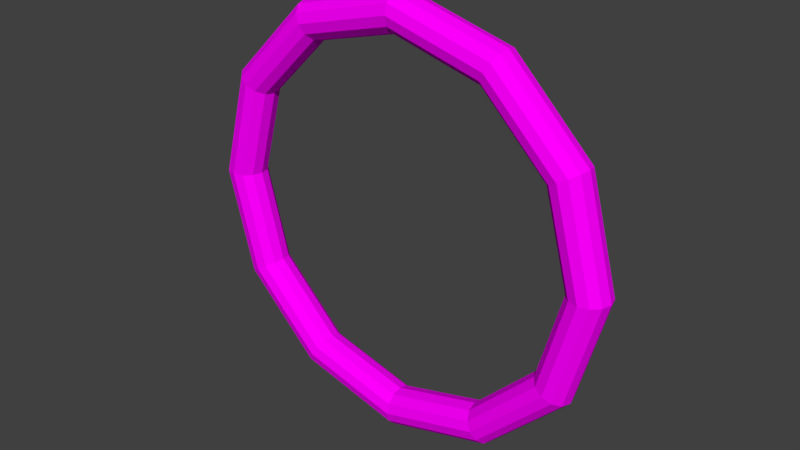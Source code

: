 # Source: energy_ring.blend  (saved by Blender 2.79.0; exported with 4.5.12 LTS)
import bpy
from mathutils import Matrix  # noqa: F401  (used for matrix-valued properties, if any)

bpy.ops.wm.read_factory_settings(use_empty=True)
scene = bpy.context.scene
scene.name = 'Scene'

# ---- collections
col_collection_1 = bpy.data.collections.new('Collection 1'); scene.collection.children.link(col_collection_1)

# ---- images (referenced by path relative to the original .blend; pixels are not part of the script)
import os
ASSET_DIR = os.environ.get("B2B_ASSET_DIR", "")  # directory of the original .blend (textures are referenced by path, not embedded)
HERE = os.path.dirname(os.path.abspath(__file__))  # packed textures are extracted next to this script under _unpacked/

def load_image(name, relpath, width, height, colorspace="sRGB"):
    """Load a texture the original file referenced (path relative to the .blend, or extracted next to this script)."""
    p = next((c for c in (os.path.join(HERE, relpath), os.path.join(ASSET_DIR, relpath)) if relpath and os.path.exists(c)), "")
    if p:
        img = bpy.data.images.load(p, check_existing=True)
        img.name = name
    else:  # same state as the original file: an image datablock whose file is absent (Cycles renders it pink)
        img = bpy.data.images.new(name, width, height)
        img.source = "FILE"
        img.filepath = "//" + (relpath or name)
    img.colorspace_settings.name = colorspace
    return img
img_texture = load_image('texture', 'energy_ring_texture.png', 1024, 1024, 'sRGB')

# ---- materials (node trees are filled in below, after node groups)
mat_material = bpy.data.materials.new('Material')
mat_material.alpha_threshold = 0.0
mat_material.roughness = 0.5

# ---- material node trees
mat_material.use_nodes = True; mat_material.node_tree.nodes.clear()
_N = mat_material.node_tree.nodes; _L = mat_material.node_tree.links
n0 = _N.new('ShaderNodeOutputMaterial'); n0.name = 'Material Output'; n0.location = (379, 313)
n1 = _N.new('ShaderNodeTexImage'); n1.name = 'Image Texture'; n1.location = (28, 347)
n1.width = 140
n1.image = img_texture
n2 = _N.new('ShaderNodeBsdfDiffuse'); n2.name = 'Diffuse BSDF'; n2.location = (205, 329)
_L.new(n2.outputs[0], n0.inputs[0])
_L.new(n1.outputs[0], n2.inputs[0])
n0.is_active_output = True

# ---- world
world_world = bpy.data.worlds.new('World'); scene.world = world_world
world_world.color = (0.05088, 0.05088, 0.05088)
world_world.use_sun_shadow = False
world_world.sun_shadow_jitter_overblur = 0.0
world_world.cycles.sampling_method = 'MANUAL'

# ---- meshes
me_torus = bpy.data.meshes.new('Torus')
me_torus.from_pydata([(1.1, -1.107e-08, -1.128e-08), (1.087, 0.05, -1.49e-08), (1.05, 0.0866, -1.49e-08), (1.0, 0.1, -1.49e-08), (0.95, 0.0866, -1.49e-08), (0.9134, 0.05, -1.49e-08), (0.9, -1.107e-08, -1.128e-08), (0.9134, -0.05, -7.451e-09), (0.95, -0.0866, -7.451e-09), (1.0, -0.1, -7.451e-09), (1.05, -0.0866, -7.451e-09), (1.087, -0.05, -7.451e-09), (0.9526, -5.96e-08, -0.55), (0.941, 0.05, -0.5433), (0.9093, 0.0866, -0.525), (0.866, 0.1, -0.5), (0.8227, 0.0866, -0.475), (0.791, 0.05, -0.4567), (0.7794, -2.98e-08, -0.45), (0.791, -0.05, -0.4567), (0.8227, -0.0866, -0.475), (0.866, -0.1, -0.5), (0.9093, -0.0866, -0.525), (0.941, -0.05, -0.5433), (0.55, -5.96e-08, -0.9526), (0.5433, 0.05, -0.941), (0.525, 0.0866, -0.9093), (0.5, 0.1, -0.866), (0.475, 0.0866, -0.8227), (0.4567, 0.05, -0.791), (0.45, -5.96e-08, -0.7794), (0.4567, -0.05, -0.791), (0.475, -0.0866, -0.8227), (0.5, -0.1, -0.866), (0.525, -0.0866, -0.9093), (0.5433, -0.05, -0.941), (8.305e-08, 0.0, -1.1), (8.204e-08, 0.05, -1.087), (7.927e-08, 0.0866, -1.05), (7.55e-08, 0.1, -1.0), (7.172e-08, 0.0866, -0.95), (6.896e-08, 0.05, -0.9134), (6.795e-08, -5.96e-08, -0.9), (6.896e-08, -0.05, -0.9134), (7.172e-08, -0.0866, -0.95), (7.55e-08, -0.1, -1.0), (7.927e-08, -0.0866, -1.05), (8.204e-08, -0.05, -1.087), (-0.55, -5.96e-08, -0.9526), (-0.5433, 0.05, -0.941), (-0.525, 0.0866, -0.9093), (-0.5, 0.1, -0.866), (-0.475, 0.0866, -0.8227), (-0.4567, 0.05, -0.791), (-0.45, -5.96e-08, -0.7794), (-0.4567, -0.05, -0.791), (-0.475, -0.0866, -0.8227), (-0.5, -0.1, -0.866), (-0.525, -0.0866, -0.9093), (-0.5433, -0.05, -0.941), (-0.9526, -5.96e-08, -0.55), (-0.941, 0.05, -0.5433), (-0.9093, 0.0866, -0.525), (-0.866, 0.1, -0.5), (-0.8227, 0.0866, -0.475), (-0.791, 0.05, -0.4567), (-0.7794, -2.98e-08, -0.45), (-0.791, -0.05, -0.4567), (-0.8227, -0.0866, -0.475), (-0.866, -0.1, -0.5), (-0.9093, -0.0866, -0.525), (-0.941, -0.05, -0.5433), (-1.1, -1.107e-08, -1.074e-07), (-1.087, 0.05, -1.08e-07), (-1.05, 0.0866, -1.043e-07), (-1.0, 0.1, -1.043e-07), (-0.95, 0.0866, -9.686e-08), (-0.9134, 0.05, -9.313e-08), (-0.9, -1.107e-08, -8.996e-08), (-0.9134, -0.05, -8.941e-08), (-0.95, -0.0866, -8.941e-08), (-1.0, -0.1, -9.686e-08), (-1.05, -0.0866, -9.686e-08), (-1.087, -0.05, -1.043e-07), (-0.9526, 0.0, 0.55), (-0.941, 0.05, 0.5433), (-0.9093, 0.0866, 0.525), (-0.866, 0.1, 0.5), (-0.8227, 0.0866, 0.475), (-0.791, 0.05, 0.4567), (-0.7794, 0.0, 0.45), (-0.791, -0.05, 0.4567), (-0.8227, -0.0866, 0.475), (-0.866, -0.1, 0.5), (-0.9093, -0.0866, 0.525), (-0.941, -0.05, 0.5433), (-0.55, 5.96e-08, 0.9526), (-0.5433, 0.05, 0.941), (-0.525, 0.0866, 0.9093), (-0.5, 0.1, 0.866), (-0.475, 0.0866, 0.8227), (-0.4567, 0.05, 0.791), (-0.45, 0.0, 0.7794), (-0.4567, -0.05, 0.791), (-0.475, -0.0866, 0.8227), (-0.5, -0.1, 0.866), (-0.525, -0.0866, 0.9093), (-0.5433, -0.05, 0.941), (8.305e-08, 0.0, 1.1), (8.204e-08, 0.05, 1.087), (7.927e-08, 0.0866, 1.05), (7.55e-08, 0.1, 1.0), (7.172e-08, 0.0866, 0.95), (6.896e-08, 0.05, 0.9134), (6.795e-08, 0.0, 0.9), (6.896e-08, -0.05, 0.9134), (7.172e-08, -0.0866, 0.95), (7.55e-08, -0.1, 1.0), (7.927e-08, -0.0866, 1.05), (8.204e-08, -0.05, 1.087), (0.55, 5.96e-08, 0.9526), (0.5433, 0.05, 0.941), (0.525, 0.0866, 0.9093), (0.5, 0.1, 0.866), (0.475, 0.0866, 0.8227), (0.4567, 0.05, 0.791), (0.45, 0.0, 0.7794), (0.4567, -0.05, 0.791), (0.475, -0.0866, 0.8227), (0.5, -0.1, 0.866), (0.525, -0.0866, 0.9093), (0.5433, -0.05, 0.941), (0.9526, 0.0, 0.55), (0.941, 0.05, 0.5433), (0.9093, 0.0866, 0.525), (0.866, 0.1, 0.5), (0.8227, 0.0866, 0.475), (0.791, 0.05, 0.4567), (0.7794, 0.0, 0.45), (0.791, -0.05, 0.4567), (0.8227, -0.0866, 0.475), (0.866, -0.1, 0.5), (0.9093, -0.0866, 0.525), (0.941, -0.05, 0.5433)], [], [(0, 12, 13, 1), (1, 13, 14, 2), (2, 14, 15, 3), (3, 15, 16, 4), (4, 16, 17, 5), (5, 17, 18, 6), (6, 18, 19, 7), (7, 19, 20, 8), (8, 20, 21, 9), (9, 21, 22, 10), (10, 22, 23, 11), (11, 23, 12, 0), (12, 24, 25, 13), (13, 25, 26, 14), (14, 26, 27, 15), (15, 27, 28, 16), (16, 28, 29, 17), (17, 29, 30, 18), (18, 30, 31, 19), (19, 31, 32, 20), (20, 32, 33, 21), (21, 33, 34, 22), (22, 34, 35, 23), (23, 35, 24, 12), (24, 36, 37, 25), (25, 37, 38, 26), (26, 38, 39, 27), (27, 39, 40, 28), (28, 40, 41, 29), (29, 41, 42, 30), (30, 42, 43, 31), (31, 43, 44, 32), (32, 44, 45, 33), (33, 45, 46, 34), (34, 46, 47, 35), (35, 47, 36, 24), (36, 48, 49, 37), (37, 49, 50, 38), (38, 50, 51, 39), (39, 51, 52, 40), (40, 52, 53, 41), (41, 53, 54, 42), (42, 54, 55, 43), (43, 55, 56, 44), (44, 56, 57, 45), (45, 57, 58, 46), (46, 58, 59, 47), (47, 59, 48, 36), (48, 60, 61, 49), (49, 61, 62, 50), (50, 62, 63, 51), (51, 63, 64, 52), (52, 64, 65, 53), (53, 65, 66, 54), (54, 66, 67, 55), (55, 67, 68, 56), (56, 68, 69, 57), (57, 69, 70, 58), (58, 70, 71, 59), (59, 71, 60, 48), (60, 72, 73, 61), (61, 73, 74, 62), (62, 74, 75, 63), (63, 75, 76, 64), (64, 76, 77, 65), (65, 77, 78, 66), (66, 78, 79, 67), (67, 79, 80, 68), (68, 80, 81, 69), (69, 81, 82, 70), (70, 82, 83, 71), (71, 83, 72, 60), (72, 84, 85, 73), (73, 85, 86, 74), (74, 86, 87, 75), (75, 87, 88, 76), (76, 88, 89, 77), (77, 89, 90, 78), (78, 90, 91, 79), (79, 91, 92, 80), (80, 92, 93, 81), (81, 93, 94, 82), (82, 94, 95, 83), (83, 95, 84, 72), (84, 96, 97, 85), (85, 97, 98, 86), (86, 98, 99, 87), (87, 99, 100, 88), (88, 100, 101, 89), (89, 101, 102, 90), (90, 102, 103, 91), (91, 103, 104, 92), (92, 104, 105, 93), (93, 105, 106, 94), (94, 106, 107, 95), (95, 107, 96, 84), (96, 108, 109, 97), (97, 109, 110, 98), (98, 110, 111, 99), (99, 111, 112, 100), (100, 112, 113, 101), (101, 113, 114, 102), (102, 114, 115, 103), (103, 115, 116, 104), (104, 116, 117, 105), (105, 117, 118, 106), (106, 118, 119, 107), (107, 119, 108, 96), (108, 120, 121, 109), (109, 121, 122, 110), (110, 122, 123, 111), (111, 123, 124, 112), (112, 124, 125, 113), (113, 125, 126, 114), (114, 126, 127, 115), (115, 127, 128, 116), (116, 128, 129, 117), (117, 129, 130, 118), (118, 130, 131, 119), (119, 131, 120, 108), (120, 132, 133, 121), (121, 133, 134, 122), (122, 134, 135, 123), (123, 135, 136, 124), (124, 136, 137, 125), (125, 137, 138, 126), (126, 138, 139, 127), (127, 139, 140, 128), (128, 140, 141, 129), (129, 141, 142, 130), (130, 142, 143, 131), (131, 143, 132, 120), (132, 0, 1, 133), (133, 1, 2, 134), (134, 2, 3, 135), (135, 3, 4, 136), (136, 4, 5, 137), (137, 5, 6, 138), (138, 6, 7, 139), (139, 7, 8, 140), (140, 8, 9, 141), (141, 9, 10, 142), (142, 10, 11, 143), (143, 11, 0, 132)])
_uv = me_torus.uv_layers.new(name='UVMap')
_uv.uv.foreach_set('vector', [0.745, 0.05269, 0.6633, 0.0527, 0.6633, 0.04495, 0.7449, 0.04494, 0.7449, 0.04494, 0.6633, 0.04495, 0.6633, 0.03721, 0.745, 0.0372, 0.745, 0.0372, 0.6633, 0.03721, 0.6634, 0.02938, 0.7451, 0.02937, 0.7451, 0.02937, 0.6634, 0.02938, 0.6635, 0.02132, 0.7452, 0.02131, 0.7452, 0.02131, 0.6635, 0.02132, 0.6636, 0.01291, 0.7453, 0.0129, 0.7453, 0.0129, 0.6636, 0.01291, 0.6636, 0.004071, 0.7453, 0.004068, 0.7447, 0.1013, 0.663, 0.1013, 0.663, 0.09249, 0.7447, 0.09247, 0.7447, 0.09247, 0.663, 0.09249, 0.6631, 0.08408, 0.7447, 0.08407, 0.7447, 0.08407, 0.6631, 0.08408, 0.6632, 0.07602, 0.7448, 0.076, 0.7448, 0.076, 0.6632, 0.07602, 0.6633, 0.06819, 0.7449, 0.06818, 0.7449, 0.06818, 0.6633, 0.06819, 0.6633, 0.06044, 0.745, 0.06043, 0.745, 0.06043, 0.6633, 0.06044, 0.6633, 0.0527, 0.745, 0.05269, 0.6633, 0.0527, 0.5817, 0.05271, 0.5816, 0.04497, 0.6633, 0.04495, 0.6633, 0.04495, 0.5816, 0.04497, 0.5817, 0.03722, 0.6633, 0.03721, 0.6633, 0.03721, 0.5817, 0.03722, 0.5818, 0.02939, 0.6634, 0.02938, 0.6634, 0.02938, 0.5818, 0.02939, 0.5819, 0.02132, 0.6635, 0.02132, 0.6635, 0.02132, 0.5819, 0.02132, 0.582, 0.01292, 0.6636, 0.01291, 0.6636, 0.01291, 0.582, 0.01292, 0.582, 0.004079, 0.6636, 0.004071, 0.663, 0.1013, 0.5814, 0.1013, 0.5814, 0.09251, 0.663, 0.09249, 0.663, 0.09249, 0.5814, 0.09251, 0.5814, 0.0841, 0.6631, 0.08408, 0.6631, 0.08408, 0.5814, 0.0841, 0.5815, 0.07603, 0.6632, 0.07602, 0.6632, 0.07602, 0.5815, 0.07603, 0.5816, 0.06821, 0.6633, 0.06819, 0.6633, 0.06819, 0.5816, 0.06821, 0.5817, 0.06046, 0.6633, 0.06044, 0.6633, 0.06044, 0.5817, 0.06046, 0.5817, 0.05271, 0.6633, 0.0527, 0.5817, 0.05271, 0.5, 0.05273, 0.5, 0.04498, 0.5816, 0.04497, 0.5816, 0.04497, 0.5, 0.04498, 0.5, 0.03723, 0.5817, 0.03722, 0.5817, 0.03722, 0.5, 0.03723, 0.5001, 0.02941, 0.5818, 0.02939, 0.5818, 0.02939, 0.5001, 0.02941, 0.5002, 0.02134, 0.5819, 0.02132, 0.5819, 0.02132, 0.5002, 0.02134, 0.5003, 0.01293, 0.582, 0.01292, 0.582, 0.01292, 0.5003, 0.01293, 0.5003, 0.004091, 0.582, 0.004079, 0.5814, 0.1013, 0.4997, 0.1014, 0.4997, 0.09253, 0.5814, 0.09251, 0.5814, 0.09251, 0.4997, 0.09253, 0.4998, 0.08412, 0.5814, 0.0841, 0.5814, 0.0841, 0.4998, 0.08412, 0.4999, 0.07605, 0.5815, 0.07603, 0.5815, 0.07603, 0.4999, 0.07605, 0.5, 0.06822, 0.5816, 0.06821, 0.5816, 0.06821, 0.5, 0.06822, 0.5, 0.06047, 0.5817, 0.06046, 0.5817, 0.06046, 0.5, 0.06047, 0.5, 0.05273, 0.5817, 0.05271, 0.5, 0.05273, 0.4183, 0.05274, 0.4183, 0.045, 0.5, 0.04498, 0.5, 0.04498, 0.4183, 0.045, 0.4184, 0.03725, 0.5, 0.03723, 0.5, 0.03723, 0.4184, 0.03725, 0.4185, 0.02942, 0.5001, 0.02941, 0.5001, 0.02941, 0.4185, 0.02942, 0.4186, 0.02135, 0.5002, 0.02134, 0.5002, 0.02134, 0.4186, 0.02135, 0.4186, 0.01295, 0.5003, 0.01293, 0.5003, 0.01293, 0.4186, 0.01295, 0.4186, 0.004107, 0.5003, 0.004091, 0.4997, 0.1014, 0.418, 0.1014, 0.418, 0.09254, 0.4997, 0.09253, 0.4997, 0.09253, 0.418, 0.09254, 0.4181, 0.08413, 0.4998, 0.08412, 0.4998, 0.08412, 0.4181, 0.08413, 0.4182, 0.07606, 0.4999, 0.07605, 0.4999, 0.07605, 0.4182, 0.07606, 0.4183, 0.06823, 0.5, 0.06822, 0.5, 0.06822, 0.4183, 0.06823, 0.4184, 0.06049, 0.5, 0.06047, 0.5, 0.06047, 0.4184, 0.06049, 0.4183, 0.05274, 0.5, 0.05273, 0.4183, 0.05274, 0.3367, 0.05276, 0.3367, 0.04501, 0.4183, 0.045, 0.4183, 0.045, 0.3367, 0.04501, 0.3367, 0.03727, 0.4184, 0.03725, 0.4184, 0.03725, 0.3367, 0.03727, 0.3368, 0.02944, 0.4185, 0.02942, 0.4185, 0.02942, 0.3368, 0.02944, 0.3369, 0.02137, 0.4186, 0.02135, 0.4186, 0.02135, 0.3369, 0.02137, 0.337, 0.01297, 0.4186, 0.01295, 0.4186, 0.01295, 0.337, 0.01297, 0.337, 0.004129, 0.4186, 0.004107, 0.418, 0.1014, 0.3364, 0.1014, 0.3364, 0.09255, 0.418, 0.09254, 0.418, 0.09254, 0.3364, 0.09255, 0.3365, 0.08414, 0.4181, 0.08413, 0.4181, 0.08413, 0.3365, 0.08414, 0.3366, 0.07607, 0.4182, 0.07606, 0.4182, 0.07606, 0.3366, 0.07607, 0.3367, 0.06825, 0.4183, 0.06823, 0.4183, 0.06823, 0.3367, 0.06825, 0.3367, 0.0605, 0.4184, 0.06049, 0.4184, 0.06049, 0.3367, 0.0605, 0.3367, 0.05276, 0.4183, 0.05274, 0.3367, 0.05276, 0.255, 0.05277, 0.255, 0.04502, 0.3367, 0.04501, 0.3367, 0.04501, 0.255, 0.04502, 0.2551, 0.03728, 0.3367, 0.03727, 0.3367, 0.03727, 0.2551, 0.03728, 0.2552, 0.02945, 0.3368, 0.02944, 0.3368, 0.02944, 0.2552, 0.02945, 0.2553, 0.02139, 0.3369, 0.02137, 0.3369, 0.02137, 0.2553, 0.02139, 0.2553, 0.01298, 0.337, 0.01297, 0.337, 0.01297, 0.2553, 0.01298, 0.2553, 0.004149, 0.337, 0.004129, 0.3364, 0.1014, 0.2547, 0.1014, 0.2547, 0.09255, 0.3364, 0.09255, 0.3364, 0.09255, 0.2547, 0.09255, 0.2548, 0.08415, 0.3365, 0.08414, 0.3365, 0.08414, 0.2548, 0.08415, 0.2549, 0.07608, 0.3366, 0.07607, 0.3366, 0.07607, 0.2549, 0.07608, 0.255, 0.06826, 0.3367, 0.06825, 0.3367, 0.06825, 0.255, 0.06826, 0.2551, 0.06051, 0.3367, 0.0605, 0.3367, 0.0605, 0.2551, 0.06051, 0.255, 0.05277, 0.3367, 0.05276, 0.255, 0.05277, 0.1733, 0.05279, 0.1733, 0.04503, 0.255, 0.04502, 0.255, 0.04502, 0.1733, 0.04503, 0.1734, 0.03728, 0.2551, 0.03728, 0.2551, 0.03728, 0.1734, 0.03728, 0.1735, 0.02944, 0.2552, 0.02945, 0.2552, 0.02945, 0.1735, 0.02944, 0.1736, 0.02137, 0.2553, 0.02139, 0.2553, 0.02139, 0.1736, 0.02137, 0.1737, 0.01296, 0.2553, 0.01298, 0.2553, 0.01298, 0.1737, 0.01296, 0.1737, 0.004125, 0.2553, 0.004149, 0.2547, 0.1014, 0.1731, 0.1014, 0.1731, 0.09259, 0.2547, 0.09255, 0.2547, 0.09255, 0.1731, 0.09259, 0.1732, 0.08419, 0.2548, 0.08415, 0.2548, 0.08415, 0.1732, 0.08419, 0.1732, 0.07612, 0.2549, 0.07608, 0.2549, 0.07608, 0.1732, 0.07612, 0.1733, 0.06829, 0.255, 0.06826, 0.255, 0.06826, 0.1733, 0.06829, 0.1734, 0.06054, 0.2551, 0.06051, 0.2551, 0.06051, 0.1734, 0.06054, 0.1733, 0.05279, 0.255, 0.05277, 0.1733, 0.05279, 0.09102, 0.05276, 0.09103, 0.04499, 0.1733, 0.04503, 0.1733, 0.04503, 0.09103, 0.04499, 0.09114, 0.03724, 0.1734, 0.03728, 0.1734, 0.03728, 0.09114, 0.03724, 0.09134, 0.0294, 0.1735, 0.02944, 0.1735, 0.02944, 0.09134, 0.0294, 0.09159, 0.02127, 0.1736, 0.02137, 0.1736, 0.02137, 0.09159, 0.02127, 0.09186, 0.01275, 0.1737, 0.01296, 0.1737, 0.01296, 0.09186, 0.01275, 0.0921, 0.003763, 0.1737, 0.004125, 0.1731, 0.1014, 0.09164, 0.1019, 0.09143, 0.09308, 0.1731, 0.09259, 0.1731, 0.09259, 0.09143, 0.09308, 0.09129, 0.08451, 0.1732, 0.08419, 0.1732, 0.08419, 0.09129, 0.08451, 0.0912, 0.0763, 0.1732, 0.07612, 0.1732, 0.07612, 0.0912, 0.0763, 0.09113, 0.06836, 0.1733, 0.06829, 0.1733, 0.06829, 0.09113, 0.06836, 0.09107, 0.06055, 0.1734, 0.06054, 0.1734, 0.06054, 0.09107, 0.06055, 0.09102, 0.05276, 0.1733, 0.05279, 0.09102, 0.05276, 3.246e-05, 0.05255, 0.0008194, 0.04336, 0.09103, 0.04499, 0.09103, 0.04499, 0.0008194, 0.04336, 0.002778, 0.03446, 0.09114, 0.03724, 0.09114, 0.03724, 0.002778, 0.03446, 0.005389, 0.02589, 0.09134, 0.0294, 0.09134, 0.0294, 0.005389, 0.02589, 0.007997, 0.01747, 0.09159, 0.02127, 0.09159, 0.02127, 0.007997, 0.01747, 0.009997, 0.008995, 0.09186, 0.01275, 0.09186, 0.01275, 0.009997, 0.008995, 0.01101, 3.347e-05, 0.0921, 0.003763, 0.09164, 0.1019, 0.01057, 0.1054, 0.009593, 0.09676, 0.09143, 0.09308, 0.09143, 0.09308, 0.009593, 0.09676, 0.007583, 0.08816, 0.09129, 0.08451, 0.09129, 0.08451, 0.007583, 0.08816, 0.00499, 0.07957, 0.0912, 0.0763, 0.0912, 0.0763, 0.00499, 0.07957, 0.002451, 0.07081, 0.09113, 0.06836, 0.09113, 0.06836, 0.002451, 0.07081, 0.0006321, 0.06178, 0.09107, 0.06055, 0.09107, 0.06055, 0.0006321, 0.06178, 3.246e-05, 0.05255, 0.09102, 0.05276, 1.0, 0.05291, 0.909, 0.0527, 0.9089, 0.04491, 0.9994, 0.04368, 0.9994, 0.04368, 0.9089, 0.04491, 0.9089, 0.03709, 0.9975, 0.03465, 0.9975, 0.03465, 0.9089, 0.03709, 0.9088, 0.02916, 0.995, 0.02589, 0.995, 0.02589, 0.9088, 0.02916, 0.9087, 0.02095, 0.9924, 0.01729, 0.9924, 0.01729, 0.9087, 0.02095, 0.9086, 0.01238, 0.9904, 0.008692, 0.9904, 0.008692, 0.9086, 0.01238, 0.9084, 0.00356, 0.9894, 3.246e-05, 0.989, 0.1054, 0.9079, 0.1017, 0.9081, 0.09271, 0.99, 0.09646, 0.99, 0.09646, 0.9081, 0.09271, 0.9084, 0.08419, 0.992, 0.08799, 0.992, 0.08799, 0.9084, 0.08419, 0.9087, 0.07606, 0.9946, 0.07957, 0.9946, 0.07957, 0.9087, 0.07606, 0.9089, 0.06821, 0.9972, 0.07099, 0.9972, 0.07099, 0.9089, 0.06821, 0.909, 0.06046, 0.9992, 0.06209, 0.9992, 0.06209, 0.909, 0.06046, 0.909, 0.0527, 1.0, 0.05291, 0.909, 0.0527, 0.8267, 0.05267, 0.8266, 0.04492, 0.9089, 0.04491, 0.9089, 0.04491, 0.8266, 0.04492, 0.8267, 0.03717, 0.9089, 0.03709, 0.9089, 0.03709, 0.8267, 0.03717, 0.8268, 0.02934, 0.9088, 0.02916, 0.9088, 0.02916, 0.8268, 0.02934, 0.8268, 0.02127, 0.9087, 0.02095, 0.9087, 0.02095, 0.8268, 0.02127, 0.8269, 0.01286, 0.9086, 0.01238, 0.9086, 0.01238, 0.8269, 0.01286, 0.8269, 0.004035, 0.9084, 0.00356, 0.9079, 0.1017, 0.8263, 0.1013, 0.8263, 0.09249, 0.9081, 0.09271, 0.9081, 0.09271, 0.8263, 0.09249, 0.8264, 0.08408, 0.9084, 0.08419, 0.9084, 0.08419, 0.8264, 0.08408, 0.8265, 0.07601, 0.9087, 0.07606, 0.9087, 0.07606, 0.8265, 0.07601, 0.8266, 0.06818, 0.9089, 0.06821, 0.9089, 0.06821, 0.8266, 0.06818, 0.8267, 0.06042, 0.909, 0.06046, 0.909, 0.06046, 0.8267, 0.06042, 0.8267, 0.05267, 0.909, 0.0527, 0.8267, 0.05267, 0.745, 0.05269, 0.7449, 0.04494, 0.8266, 0.04492, 0.8266, 0.04492, 0.7449, 0.04494, 0.745, 0.0372, 0.8267, 0.03717, 0.8267, 0.03717, 0.745, 0.0372, 0.7451, 0.02937, 0.8268, 0.02934, 0.8268, 0.02934, 0.7451, 0.02937, 0.7452, 0.02131, 0.8268, 0.02127, 0.8268, 0.02127, 0.7452, 0.02131, 0.7453, 0.0129, 0.8269, 0.01286, 0.8269, 0.01286, 0.7453, 0.0129, 0.7453, 0.004068, 0.8269, 0.004035, 0.8263, 0.1013, 0.7447, 0.1013, 0.7447, 0.09247, 0.8263, 0.09249, 0.8263, 0.09249, 0.7447, 0.09247, 0.7447, 0.08407, 0.8264, 0.08408, 0.8264, 0.08408, 0.7447, 0.08407, 0.7448, 0.076, 0.8265, 0.07601, 0.8265, 0.07601, 0.7448, 0.076, 0.7449, 0.06818, 0.8266, 0.06818, 0.8266, 0.06818, 0.7449, 0.06818, 0.745, 0.06043, 0.8267, 0.06042, 0.8267, 0.06042, 0.745, 0.06043, 0.745, 0.05269, 0.8267, 0.05267])
me_torus.materials.append(mat_material)
me_torus.use_remesh_preserve_volume = False
me_torus.use_remesh_preserve_attributes = False
me_torus.use_mirror_vertex_groups = False
me_torus.update()

# ---- objects
ob_torus = bpy.data.objects.new('Torus', me_torus)

# ---- transforms, parenting, visibility, modifiers, constraints
ob_torus.location = (0.0, 0.0, 0.0)
ob_torus.lineart.crease_threshold = 0.0

# ---- collection membership
col_collection_1.objects.link(ob_torus)

# ---- scene / render settings (as saved in the file)
scene.frame_start = 1; scene.frame_end = 250; scene.frame_set(1)
scene.render.engine = 'CYCLES'
scene.render.resolution_percentage = 50
scene.render.dither_intensity = 0.0
scene.cycles.use_denoising = False
scene.cycles.samples = 128
scene.cycles.sampling_pattern = 'TABULATED_SOBOL'
scene.cycles.use_adaptive_sampling = False
scene.cycles.use_light_tree = False
scene.cycles.blur_glossy = 0.0
scene.cycles.sample_clamp_indirect = 0.0
scene.view_settings.view_transform = 'Standard'
bpy.context.view_layer.update()

# ---- added for rendering (the .blend has no active camera and no usable light): camera, sun
cam_auto = bpy.data.cameras.new('AutoCamera')
cam_auto.lens = 50.0
cam_auto.sensor_width = 36.0
cam_auto.clip_end = 1000.0
ob_auto_camera = bpy.data.objects.new('AutoCamera', cam_auto)
scene.collection.objects.link(ob_auto_camera)
ob_auto_camera.location = (2.88456, -3.46148, 2.30765)
ob_auto_camera.rotation_euler = (1.09748, -7.21219e-08, 0.694738)
scene.camera = ob_auto_camera
light_auto_sun = bpy.data.lights.new('AutoSun', 'SUN')
light_auto_sun.energy = 3.0
light_auto_sun.angle = 0.0523599
ob_auto_sun = bpy.data.objects.new('AutoSun', light_auto_sun)
scene.collection.objects.link(ob_auto_sun)
ob_auto_sun.rotation_euler = (0.872665, 0.174533, 0.523599)
bpy.context.view_layer.update()
